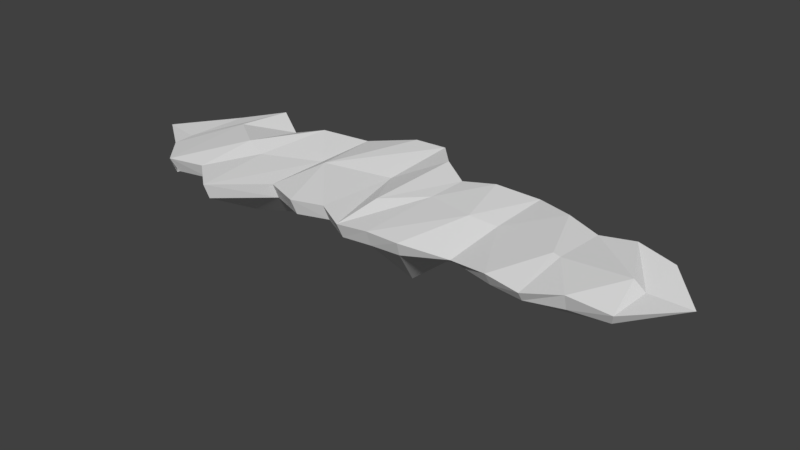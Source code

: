 # Source: KRA_01.blend  (saved by Blender 2.78.0; exported with 4.5.12 LTS)
import bpy
from mathutils import Matrix  # noqa: F401  (used for matrix-valued properties, if any)

bpy.ops.wm.read_factory_settings(use_empty=True)
scene = bpy.context.scene
scene.name = 'Scene'

# ---- collections
col_collection_1 = bpy.data.collections.new('Collection 1'); scene.collection.children.link(col_collection_1)

# ---- world
world_world = bpy.data.worlds.new('World'); scene.world = world_world
world_world.color = (0.05088, 0.05088, 0.05088)
world_world.use_sun_shadow = False
world_world.sun_shadow_jitter_overblur = 0.0
world_world.cycles.sampling_method = 'MANUAL'

# ---- meshes
me_circle_000 = bpy.data.meshes.new('Circle.000')
me_circle_000.from_pydata([(0.9727, -1.116, 0.1007), (0.9727, 1.116, 0.1505), (0.9344, -1.013, -0.1351), (0.9913, 1.012, -0.1278), (0.4863, -1.162, 0.1311), (0.4863, 0.9513, 0.1118), (0.4674, -1.058, -0.1279), (0.4961, 0.8485, -0.1256), (1.243, 0.0944, 0.1311), (0.4194, -0.1051, -1.076), (0.9727, 7.605e-08, -0.6379), (-0.9727, -1.116, 0.1311), (-0.9727, 1.701, 0.1311), (0.0, 1.259, 0.1864), (0.0, -1.218, 0.1062), (-0.9544, -1.013, -0.127), (-1.011, 1.603, -0.1289), (0.01437, 1.153, -0.131), (0.01289, -1.111, -0.1334), (-0.4863, -0.9608, 0.1311), (-0.4863, 1.805, 0.09518), (-0.4623, -0.8671, -0.117), (-0.4926, 1.711, -0.1136), (-1.396, 0.03636, 0.1841), (-0.4863, -0.1051, -0.4452), (-0.9727, 6.701e-08, -0.5621), (0.0, -0.1523, -0.5326), (0.0, -0.3909, 0.1814), (0.4863, 0.2424, 0.1248), (-0.4863, 0.4995, 0.03488)], [], [(4, 0, 8, 28), (4, 14, 18, 6), (5, 1, 3, 7), (7, 9, 26, 17), (3, 10, 9, 7), (13, 5, 7, 17), (0, 4, 6, 2), (14, 4, 28, 27), (9, 10, 2, 6), (26, 9, 6, 18), (19, 29, 23, 11), (19, 21, 18, 14), (20, 22, 16, 12), (22, 17, 26, 24), (16, 22, 24, 25), (13, 17, 22, 20), (11, 15, 21, 19), (14, 27, 29, 19), (24, 21, 15, 25), (26, 18, 21, 24), (28, 8, 1, 5), (27, 28, 5, 13), (23, 29, 20, 12), (29, 27, 13, 20), (1, 8, 10, 3), (2, 10, 8, 0), (15, 11, 23, 25), (12, 16, 25, 23)])
me_circle_000.use_remesh_preserve_volume = False
me_circle_000.use_remesh_preserve_attributes = False
me_circle_000.use_mirror_vertex_groups = False
me_circle_000.update()
me_circle_003 = bpy.data.meshes.new('Circle.003')
me_circle_003.from_pydata([(-0.9727, -1.116, 0.1311), (-2.287, -1.564, 0.1311), (-2.287, 0.9835, 0.1771), (-0.9727, 1.701, 0.1311), (-0.9544, -1.013, -0.127), (-2.3, -1.459, -0.1295), (-2.245, 0.8857, -0.1302), (-1.011, 1.603, -0.1289), (-1.63, -0.8201, 0.06828), (-1.63, 1.279, 0.06828), (-1.625, -0.7199, -0.1844), (-1.623, 1.17, -0.1982), (-2.465, -0.2391, 0.1211), (-2.287, -0.5807, -0.6301), (-1.396, 0.03636, 0.1841), (-1.63, 0.2294, 0.06828), (-0.9727, 6.701e-08, -0.5621), (-1.63, 0.2315, -0.8179)], [], [(8, 0, 14, 15), (8, 10, 4, 0), (9, 11, 6, 2), (10, 5, 13, 17), (4, 10, 17, 16), (3, 7, 11, 9), (1, 5, 10, 8), (1, 8, 15, 12), (14, 3, 9, 15), (15, 9, 2, 12), (13, 6, 11, 17), (17, 11, 7, 16), (5, 1, 12, 13), (2, 6, 13, 12)])
me_circle_003.use_remesh_preserve_volume = False
me_circle_003.use_remesh_preserve_attributes = False
me_circle_003.use_mirror_vertex_groups = False
me_circle_003.update()
me_circle_005 = bpy.data.meshes.new('Circle.005')
me_circle_005.from_pydata([(-2.287, -1.564, 0.1311), (-3.394, -1.26, 0.1311), (-3.394, 1.221, 0.1311), (-2.287, 0.9835, 0.1771), (-2.3, -1.459, -0.1295), (-3.372, -1.124, -0.1208), (-3.392, 1.077, -0.1246), (-2.245, 0.8857, -0.1302), (-2.854, -1.099, 0.1106), (-2.831, 0.8827, 0.02045), (-2.846, -0.9848, -0.1337), (-2.82, 0.7717, -0.2583), (-2.465, -0.2391, 0.1211), (-3.557, 0.4006, 0.1311), (-2.842, -0.1107, 0.2034), (-2.287, -0.5807, -0.6301), (-3.394, -0.01953, -0.3811), (-2.848, -0.1065, -0.4717)], [], [(14, 12, 3, 9), (9, 11, 6, 2), (8, 10, 4, 0), (17, 16, 6, 11), (15, 17, 11, 7), (1, 5, 10, 8), (3, 7, 11, 9), (13, 14, 9, 2), (1, 8, 14, 13), (8, 0, 12, 14), (4, 10, 17, 15), (10, 5, 16, 17), (2, 6, 16, 13), (5, 1, 13, 16)])
me_circle_005.use_remesh_preserve_volume = False
me_circle_005.use_remesh_preserve_attributes = False
me_circle_005.use_mirror_vertex_groups = False
me_circle_005.update()
me_circle_007 = bpy.data.meshes.new('Circle.007')
me_circle_007.from_pydata([(-3.394, -1.26, 0.1311), (-4.626, -0.1956, 0.03585), (-3.394, 1.221, 0.1311), (-3.933, -0.7031, 0.06412), (-3.936, 0.7135, 0.05028), (-3.372, -1.163, -0.1208), (-4.514, 0.1167, -0.1872), (-3.392, 1.118, -0.1246), (-3.904, -0.6252, -0.03152), (-3.899, 0.6106, -0.04836), (-3.557, 0.4006, 0.1311), (-3.997, -0.3188, 0.0426), (-3.394, -0.01953, -0.3811), (-3.973, 0.002609, -0.3762)], [], [(1, 3, 11), (11, 10, 2, 4), (4, 9, 6, 1), (1, 6, 8, 3), (2, 7, 9, 4), (3, 8, 5, 0), (12, 13, 9, 7), (8, 6, 13), (3, 0, 10, 11), (5, 8, 13, 12), (6, 9, 13), (11, 4, 1)])
me_circle_007.use_remesh_preserve_volume = False
me_circle_007.use_remesh_preserve_attributes = False
me_circle_007.use_mirror_vertex_groups = False
me_circle_007.update()
me_circle_002 = bpy.data.meshes.new('Circle.002')
me_circle_002.from_pydata([(0.9727, -1.116, 0.1007), (2.287, -0.9835, 0.06754), (2.287, 0.9835, 0.1311), (0.9727, 1.116, 0.1505), (0.9344, -1.013, -0.1351), (2.305, -0.8776, -0.132), (2.254, 0.8831, -0.1292), (0.9913, 1.012, -0.1278), (1.63, -0.8201, -0.04368), (1.63, 1.279, 0.04719), (1.626, -0.7216, -0.1193), (1.624, 1.171, -0.1325), (2.718, -0.0861, 0.1449), (2.287, 9.47e-08, -0.7944), (1.243, 0.0944, 0.1311), (1.63, 0.2294, 0.03194), (0.9727, 7.605e-08, -0.6379), (1.63, 0.2294, -0.5064)], [], [(8, 15, 14, 0), (8, 0, 4, 10), (9, 2, 6, 11), (10, 17, 13, 5), (4, 16, 17, 10), (3, 9, 11, 7), (1, 8, 10, 5), (1, 12, 15, 8), (14, 15, 9, 3), (15, 12, 2, 9), (13, 17, 11, 6), (17, 16, 7, 11), (2, 12, 13, 6), (5, 13, 12, 1)])
me_circle_002.use_remesh_preserve_volume = False
me_circle_002.use_remesh_preserve_attributes = False
me_circle_002.use_mirror_vertex_groups = False
me_circle_002.update()
me_circle_004 = bpy.data.meshes.new('Circle.004')
me_circle_004.from_pydata([(2.287, -0.9835, 0.06754), (3.394, -0.888, 0.1311), (3.394, 0.888, 0.1311), (2.287, 0.9835, 0.1311), (2.305, -0.8776, -0.132), (3.372, -0.7864, -0.1266), (3.391, 0.7817, -0.1302), (2.254, 0.8831, -0.1292), (2.84, -1.046, 0.02553), (2.84, 0.8253, 0.06614), (2.829, -0.9386, -0.1333), (2.828, 0.7224, -0.1262), (2.718, -0.0861, 0.1449), (3.831, -1.563e-08, 0.1311), (2.84, -0.1104, 0.1311), (2.287, 9.47e-08, -0.7944), (3.384, 1.019e-07, -0.6446), (2.906, -0.1104, -0.5243)], [], [(14, 9, 3, 12), (9, 2, 6, 11), (8, 0, 4, 10), (17, 11, 6, 16), (15, 7, 11, 17), (1, 8, 10, 5), (3, 9, 11, 7), (13, 2, 9, 14), (1, 13, 14, 8), (8, 14, 12, 0), (4, 15, 17, 10), (10, 17, 16, 5), (5, 16, 13, 1), (2, 13, 16, 6)])
me_circle_004.use_remesh_preserve_volume = False
me_circle_004.use_remesh_preserve_attributes = False
me_circle_004.use_mirror_vertex_groups = False
me_circle_004.update()
me_circle_006 = bpy.data.meshes.new('Circle.006')
me_circle_006.from_pydata([(3.394, -0.888, 0.1311), (4.626, 0.1262, -0.08781), (3.394, 0.888, 0.1311), (4.01, -0.7908, 0.0351), (4.01, 0.7908, 0.04278), (3.372, -0.7864, -0.1266), (4.518, 0.1173, -0.1345), (3.391, 0.7817, -0.1302), (3.949, -0.7001, -0.1352), (3.956, 0.6969, -0.1335), (3.831, -1.563e-08, 0.1311), (4.01, 8.526e-10, -0.007153), (3.384, 1.019e-07, -0.6446), (3.838, 7.833e-08, -0.4522)], [], [(1, 11, 3), (11, 4, 2, 10), (4, 1, 6, 9), (1, 3, 8, 6), (2, 4, 9, 7), (3, 0, 5, 8), (12, 7, 9, 13), (8, 13, 6), (3, 11, 10, 0), (5, 12, 13, 8), (6, 13, 9), (11, 1, 4)])
me_circle_006.use_remesh_preserve_volume = False
me_circle_006.use_remesh_preserve_attributes = False
me_circle_006.use_mirror_vertex_groups = False
me_circle_006.update()

# ---- objects
ob_kra02 = bpy.data.objects.new('Kra02', None)
ob_kra02c = bpy.data.objects.new('Kra02C', me_circle_000)
ob_kra02l01 = bpy.data.objects.new('Kra02L01', me_circle_003)
ob_kra02l02 = bpy.data.objects.new('Kra02L02', me_circle_005)
ob_kra02l03 = bpy.data.objects.new('Kra02L03', me_circle_007)
ob_kra02r01 = bpy.data.objects.new('Kra02R01', me_circle_002)
ob_kra02r02 = bpy.data.objects.new('Kra02R02', me_circle_004)
ob_kra02r03 = bpy.data.objects.new('Kra02R03', me_circle_006)

# ---- transforms, parenting, visibility, modifiers, constraints
ob_kra02.location = (0.0, 0.0, 0.0)
ob_kra02.rotation_euler = (1.571, -0.0, 0.0)
ob_kra02.empty_image_offset = (0.0, 0.0)
ob_kra02.lineart.crease_threshold = 0.0
ob_kra02c.parent = ob_kra02
ob_kra02c.location = (0.0, 0.0, 0.0)
ob_kra02c.rotation_euler = (-1.571, 0.0, 0.0)
ob_kra02c.lineart.crease_threshold = 0.0
ob_kra02l01.parent = ob_kra02
ob_kra02l01.location = (0.0, 0.0, 0.0)
ob_kra02l01.rotation_euler = (-1.571, 0.0, 0.0)
ob_kra02l01.lineart.crease_threshold = 0.0
ob_kra02l02.parent = ob_kra02
ob_kra02l02.location = (0.0, 0.0, 0.0)
ob_kra02l02.rotation_euler = (-1.571, 0.0, 0.0)
ob_kra02l02.lineart.crease_threshold = 0.0
ob_kra02l03.parent = ob_kra02
ob_kra02l03.location = (0.0, 0.0, 0.0)
ob_kra02l03.rotation_euler = (-1.571, 0.0, 0.0)
ob_kra02l03.lineart.crease_threshold = 0.0
ob_kra02r01.parent = ob_kra02
ob_kra02r01.location = (0.0, 0.0, 0.0)
ob_kra02r01.rotation_euler = (-1.571, 0.0, 0.0)
ob_kra02r01.lineart.crease_threshold = 0.0
ob_kra02r02.parent = ob_kra02
ob_kra02r02.location = (0.0, 0.0, 0.0)
ob_kra02r02.rotation_euler = (-1.571, 0.0, 0.0)
ob_kra02r02.lineart.crease_threshold = 0.0
ob_kra02r03.parent = ob_kra02
ob_kra02r03.location = (0.0, 0.0, 0.0)
ob_kra02r03.rotation_euler = (-1.571, 0.0, 0.0)
ob_kra02r03.lineart.crease_threshold = 0.0

# ---- collection membership
col_collection_1.objects.link(ob_kra02)
col_collection_1.objects.link(ob_kra02c)
col_collection_1.objects.link(ob_kra02l01)
col_collection_1.objects.link(ob_kra02l02)
col_collection_1.objects.link(ob_kra02l03)
col_collection_1.objects.link(ob_kra02r01)
col_collection_1.objects.link(ob_kra02r02)
col_collection_1.objects.link(ob_kra02r03)

# ---- scene / render settings (as saved in the file)
scene.frame_start = 1; scene.frame_end = 250; scene.frame_set(1)
scene.render.engine = 'BLENDER_EEVEE_NEXT'
scene.render.resolution_percentage = 50
scene.render.dither_intensity = 0.0
scene.cycles.use_denoising = False
scene.cycles.samples = 128
scene.cycles.sampling_pattern = 'TABULATED_SOBOL'
scene.cycles.light_sampling_threshold = 0.0
scene.cycles.use_adaptive_sampling = False
scene.cycles.use_light_tree = False
scene.cycles.blur_glossy = 0.0
scene.cycles.sample_clamp_indirect = 0.0
scene.view_settings.view_transform = 'Standard'
bpy.context.view_layer.update()

# ---- added for rendering (the .blend has no active camera and no usable light): camera, sun
cam_auto = bpy.data.cameras.new('AutoCamera')
cam_auto.lens = 50.0
cam_auto.sensor_width = 36.0
cam_auto.clip_end = 1000.0
ob_auto_camera = bpy.data.objects.new('AutoCamera', cam_auto)
scene.collection.objects.link(ob_auto_camera)
ob_auto_camera.location = (9.18673, -10.9039, 6.91294)
ob_auto_camera.rotation_euler = (1.09748, -7.21219e-08, 0.694738)
scene.camera = ob_auto_camera
light_auto_sun = bpy.data.lights.new('AutoSun', 'SUN')
light_auto_sun.energy = 3.0
light_auto_sun.angle = 0.0523599
ob_auto_sun = bpy.data.objects.new('AutoSun', light_auto_sun)
scene.collection.objects.link(ob_auto_sun)
ob_auto_sun.rotation_euler = (0.872665, 0.174533, 0.523599)
bpy.context.view_layer.update()

